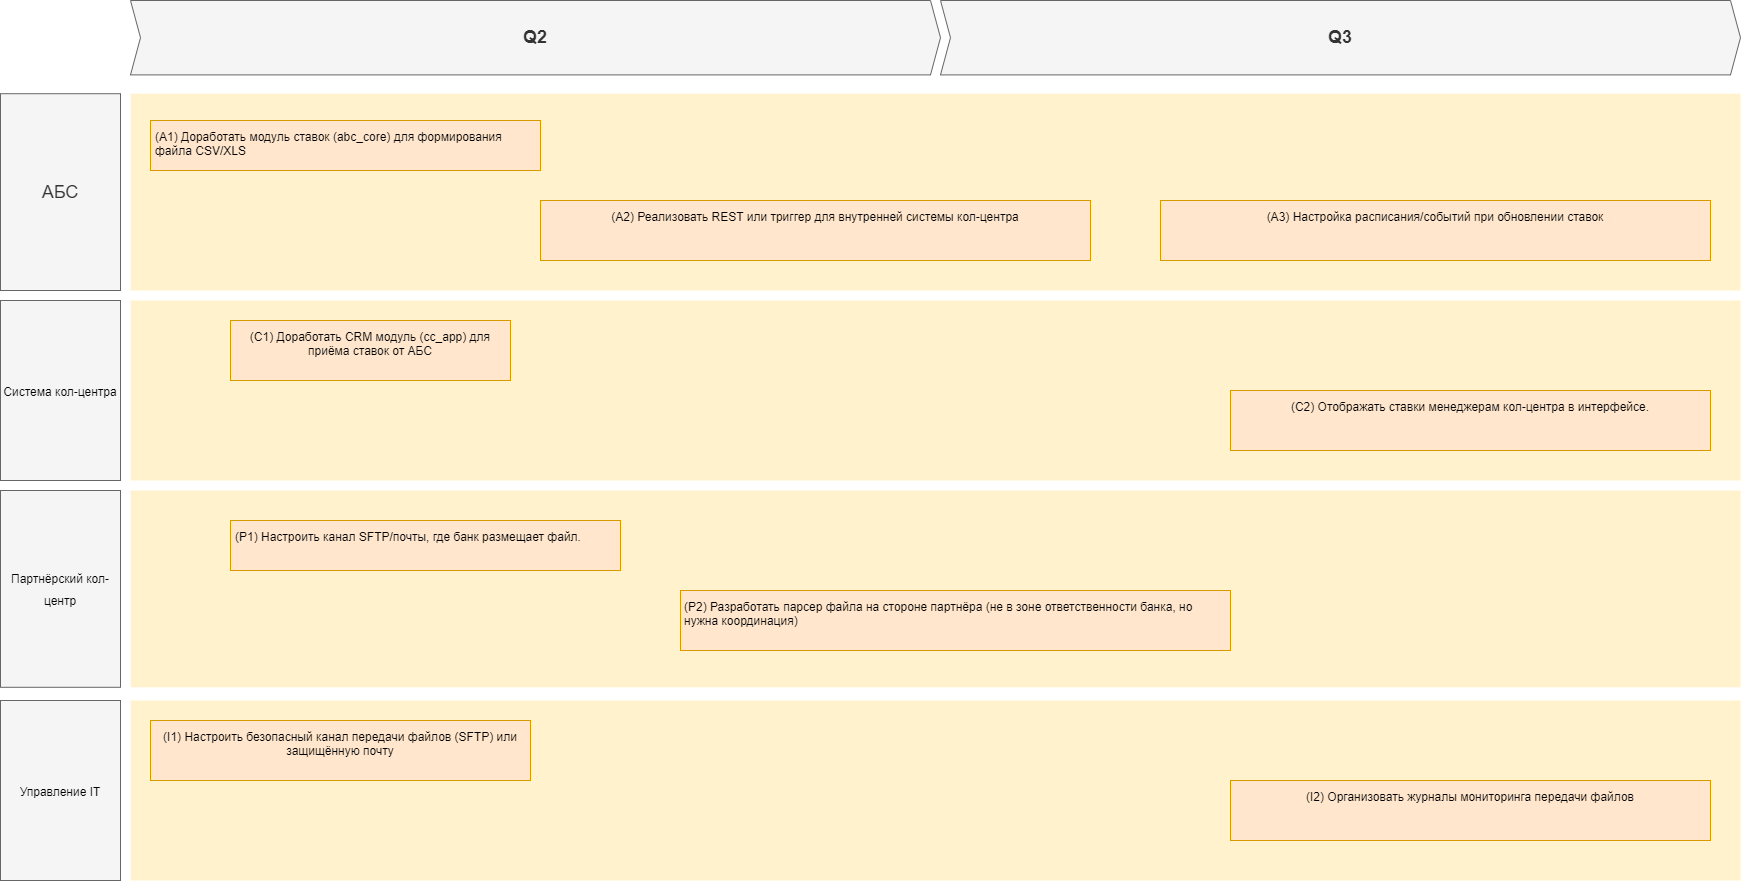

The diagram above was exported from draw.io. Its source (the exported page's mxGraphModel, read from the mxfile embedded in the PNG):
<mxGraphModel dx="5374" dy="3522" grid="1" gridSize="10" guides="1" tooltips="1" connect="1" arrows="1" fold="1" page="1" pageScale="1" pageWidth="3300" pageHeight="2339" math="0" shadow="0">
  <root>
    <mxCell id="3D7FDG2aXA9G618_Kong-0" />
    <mxCell id="3D7FDG2aXA9G618_Kong-1" parent="3D7FDG2aXA9G618_Kong-0" />
    <mxCell id="wGroBH12Sy7-OgBsN0fJ-2" value="" style="shape=rect;fillColor=#fff2cc;strokeColor=none;fontSize=24;html=1;whiteSpace=wrap;align=left;verticalAlign=top;spacing=5;rounded=0;" parent="3D7FDG2aXA9G618_Kong-1" vertex="1">
      <mxGeometry x="-2500" y="-940" width="1610" height="180" as="geometry" />
    </mxCell>
    <mxCell id="wGroBH12Sy7-OgBsN0fJ-4" value="" style="shape=rect;fillColor=#fff2cc;strokeColor=none;fontSize=24;html=1;whiteSpace=wrap;align=left;verticalAlign=top;spacing=5;rounded=0;" parent="3D7FDG2aXA9G618_Kong-1" vertex="1">
      <mxGeometry x="-2500" y="-1146.8" width="1610" height="196.8" as="geometry" />
    </mxCell>
    <mxCell id="wGroBH12Sy7-OgBsN0fJ-5" value="&lt;span style=&quot;text-align: center;&quot;&gt;(A1) Доработать модуль ставок (abc_core) для формирования файла CSV/XLS&lt;/span&gt;" style="shape=rect;fillColor=#ffe6cc;strokeColor=#d79b00;fontSize=12;html=1;whiteSpace=wrap;align=left;verticalAlign=top;spacing=5;rounded=0;" parent="3D7FDG2aXA9G618_Kong-1" vertex="1">
      <mxGeometry x="-2480" y="-1120" width="390" height="50" as="geometry" />
    </mxCell>
    <mxCell id="wGroBH12Sy7-OgBsN0fJ-6" value="&lt;div style=&quot;text-align: left;&quot;&gt;&lt;span style=&quot;text-align: center;&quot;&gt;(A2) Реализовать REST или триггер для внутренней системы кол-центра&lt;/span&gt;&lt;br&gt;&lt;/div&gt;" style="shape=rect;fillColor=#ffe6cc;strokeColor=#d79b00;fontSize=12;html=1;whiteSpace=wrap;align=center;verticalAlign=top;spacing=5;rounded=0;" parent="3D7FDG2aXA9G618_Kong-1" vertex="1">
      <mxGeometry x="-2090" y="-1040" width="550" height="60" as="geometry" />
    </mxCell>
    <mxCell id="wGroBH12Sy7-OgBsN0fJ-7" value="&lt;div&gt;АБС&lt;br&gt;&lt;/div&gt;" style="rounded=0;whiteSpace=wrap;html=1;fillColor=#f5f5f5;fontColor=#333333;strokeColor=#666666;fontSize=18;" parent="3D7FDG2aXA9G618_Kong-1" vertex="1">
      <mxGeometry x="-2630" y="-1146.8" width="120" height="196.8" as="geometry" />
    </mxCell>
    <mxCell id="wGroBH12Sy7-OgBsN0fJ-8" value="&lt;span style=&quot;color: rgb(0, 0, 0); font-size: 12px;&quot;&gt;Система кол-центра&lt;/span&gt;" style="rounded=0;whiteSpace=wrap;html=1;fillColor=#f5f5f5;fontColor=#333333;strokeColor=#666666;fontSize=18;" parent="3D7FDG2aXA9G618_Kong-1" vertex="1">
      <mxGeometry x="-2630" y="-940" width="120" height="180" as="geometry" />
    </mxCell>
    <mxCell id="wGroBH12Sy7-OgBsN0fJ-9" value="Q2" style="shape=step;perimeter=stepPerimeter;whiteSpace=wrap;html=1;fixedSize=1;size=10;fillColor=#f5f5f5;strokeColor=#666666;fontSize=18;fontStyle=1;align=center;rounded=0;fontColor=#333333;" parent="3D7FDG2aXA9G618_Kong-1" vertex="1">
      <mxGeometry x="-2500" y="-1240" width="810" height="74.4" as="geometry" />
    </mxCell>
    <mxCell id="wGroBH12Sy7-OgBsN0fJ-11" value="(C2) Отображать ставки менеджерам кол-центра в интерфейсе." style="shape=rect;fillColor=#ffe6cc;strokeColor=#d79b00;fontSize=12;html=1;whiteSpace=wrap;align=center;verticalAlign=top;spacing=5;rounded=0;" parent="3D7FDG2aXA9G618_Kong-1" vertex="1">
      <mxGeometry x="-1400" y="-850" width="480" height="60" as="geometry" />
    </mxCell>
    <mxCell id="wGroBH12Sy7-OgBsN0fJ-15" value="(C1) Доработать CRM модуль (cc_app) для приёма ставок от АБС" style="shape=rect;fillColor=#ffe6cc;strokeColor=#d79b00;fontSize=12;html=1;whiteSpace=wrap;align=center;verticalAlign=top;spacing=5;rounded=0;" parent="3D7FDG2aXA9G618_Kong-1" vertex="1">
      <mxGeometry x="-2400" y="-920" width="280" height="60" as="geometry" />
    </mxCell>
    <mxCell id="9xgOkBfY7ctkulKMIKZF-0" value="" style="shape=rect;fillColor=#fff2cc;strokeColor=none;fontSize=24;html=1;whiteSpace=wrap;align=left;verticalAlign=top;spacing=5;rounded=0;" vertex="1" parent="3D7FDG2aXA9G618_Kong-1">
      <mxGeometry x="-2500" y="-540" width="1610" height="180" as="geometry" />
    </mxCell>
    <mxCell id="9xgOkBfY7ctkulKMIKZF-1" value="" style="shape=rect;fillColor=#fff2cc;strokeColor=none;fontSize=24;html=1;whiteSpace=wrap;align=left;verticalAlign=top;spacing=5;rounded=0;" vertex="1" parent="3D7FDG2aXA9G618_Kong-1">
      <mxGeometry x="-2500" y="-750" width="1610" height="196.8" as="geometry" />
    </mxCell>
    <mxCell id="9xgOkBfY7ctkulKMIKZF-2" value="(P1) Настроить канал SFTP/почты, где банк размещает файл." style="shape=rect;fillColor=#ffe6cc;strokeColor=#d79b00;fontSize=12;html=1;whiteSpace=wrap;align=left;verticalAlign=top;spacing=5;rounded=0;" vertex="1" parent="3D7FDG2aXA9G618_Kong-1">
      <mxGeometry x="-2400" y="-720" width="390" height="50" as="geometry" />
    </mxCell>
    <mxCell id="9xgOkBfY7ctkulKMIKZF-3" value="&lt;div style=&quot;text-align: left;&quot;&gt;(P2) Разработать парсер файла на стороне партнёра (не в зоне ответственности банка, но нужна координация)&lt;br&gt;&lt;/div&gt;" style="shape=rect;fillColor=#ffe6cc;strokeColor=#d79b00;fontSize=12;html=1;whiteSpace=wrap;align=center;verticalAlign=top;spacing=5;rounded=0;" vertex="1" parent="3D7FDG2aXA9G618_Kong-1">
      <mxGeometry x="-1950" y="-650" width="550" height="60" as="geometry" />
    </mxCell>
    <mxCell id="9xgOkBfY7ctkulKMIKZF-4" value="&lt;div&gt;&lt;span style=&quot;color: rgb(0, 0, 0); font-size: 12px;&quot;&gt;Партнёрский кол-центр&lt;/span&gt;&lt;br&gt;&lt;/div&gt;" style="rounded=0;whiteSpace=wrap;html=1;fillColor=#f5f5f5;fontColor=#333333;strokeColor=#666666;fontSize=18;" vertex="1" parent="3D7FDG2aXA9G618_Kong-1">
      <mxGeometry x="-2630" y="-750" width="120" height="196.8" as="geometry" />
    </mxCell>
    <mxCell id="9xgOkBfY7ctkulKMIKZF-5" value="&lt;span style=&quot;color: rgb(0, 0, 0); font-size: 12px;&quot;&gt;Управление IT&lt;/span&gt;" style="rounded=0;whiteSpace=wrap;html=1;fillColor=#f5f5f5;fontColor=#333333;strokeColor=#666666;fontSize=18;" vertex="1" parent="3D7FDG2aXA9G618_Kong-1">
      <mxGeometry x="-2630" y="-540" width="120" height="180" as="geometry" />
    </mxCell>
    <mxCell id="9xgOkBfY7ctkulKMIKZF-6" value="(I2) Организовать журналы мониторинга передачи файлов" style="shape=rect;fillColor=#ffe6cc;strokeColor=#d79b00;fontSize=12;html=1;whiteSpace=wrap;align=center;verticalAlign=top;spacing=5;rounded=0;" vertex="1" parent="3D7FDG2aXA9G618_Kong-1">
      <mxGeometry x="-1400" y="-460" width="480" height="60" as="geometry" />
    </mxCell>
    <mxCell id="9xgOkBfY7ctkulKMIKZF-7" value="(I1) Настроить безопасный канал передачи файлов (SFTP) или защищённую почту" style="shape=rect;fillColor=#ffe6cc;strokeColor=#d79b00;fontSize=12;html=1;whiteSpace=wrap;align=center;verticalAlign=top;spacing=5;rounded=0;" vertex="1" parent="3D7FDG2aXA9G618_Kong-1">
      <mxGeometry x="-2480" y="-520" width="380" height="60" as="geometry" />
    </mxCell>
    <mxCell id="9xgOkBfY7ctkulKMIKZF-16" value="&lt;div style=&quot;text-align: left;&quot;&gt;&lt;span style=&quot;text-align: center;&quot;&gt;(A3) Настройка расписания/событий при обновлении ставок&lt;/span&gt;&lt;br&gt;&lt;/div&gt;" style="shape=rect;fillColor=#ffe6cc;strokeColor=#d79b00;fontSize=12;html=1;whiteSpace=wrap;align=center;verticalAlign=top;spacing=5;rounded=0;" vertex="1" parent="3D7FDG2aXA9G618_Kong-1">
      <mxGeometry x="-1470" y="-1040" width="550" height="60" as="geometry" />
    </mxCell>
    <mxCell id="9xgOkBfY7ctkulKMIKZF-18" value="Q3" style="shape=step;perimeter=stepPerimeter;whiteSpace=wrap;html=1;fixedSize=1;size=10;fillColor=#f5f5f5;strokeColor=#666666;fontSize=18;fontStyle=1;align=center;rounded=0;fontColor=#333333;" vertex="1" parent="3D7FDG2aXA9G618_Kong-1">
      <mxGeometry x="-1690" y="-1240" width="800" height="74.4" as="geometry" />
    </mxCell>
  </root>
</mxGraphModel>